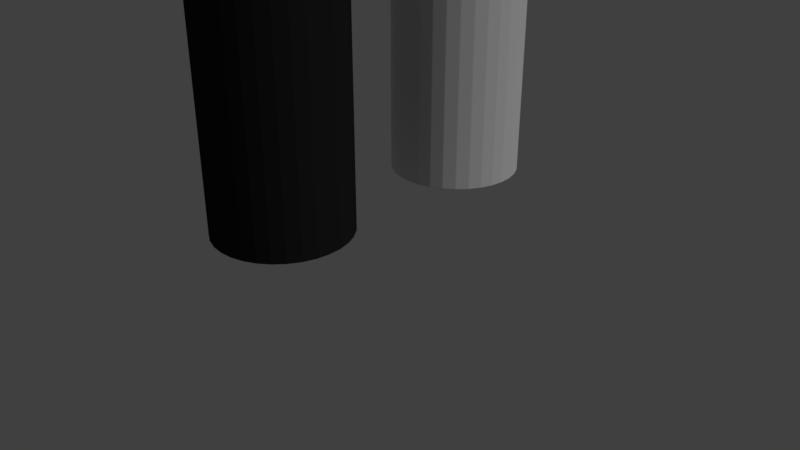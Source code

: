 # Source: Salt_Pepper.blend  (saved by Blender 2.78.0; exported with 4.5.12 LTS)
import bpy
from mathutils import Matrix  # noqa: F401  (used for matrix-valued properties, if any)

bpy.ops.wm.read_factory_settings(use_empty=True)
scene = bpy.context.scene
scene.name = 'Scene'

# ---- collections
col_collection_1 = bpy.data.collections.new('Collection 1'); scene.collection.children.link(col_collection_1)

# ---- materials (node trees are filled in below, after node groups)
mat_material_002 = bpy.data.materials.new('Material.002')
mat_material_002.alpha_threshold = 0.0
mat_material_002.use_transparent_shadow = False
mat_material_002.roughness = 0.5
mat_material_003 = bpy.data.materials.new('Material.003')
mat_material_003.alpha_threshold = 0.0
mat_material_003.use_transparent_shadow = False
mat_material_003.diffuse_color = (0.01739, 0.01739, 0.01739, 1.0)
mat_material_003.roughness = 0.5

# ---- material node trees

# ---- world
world_world = bpy.data.worlds.new('World'); scene.world = world_world
world_world.color = (0.05088, 0.05088, 0.05088)
world_world.use_sun_shadow = False
world_world.sun_shadow_jitter_overblur = 0.0
world_world.cycles.sampling_method = 'MANUAL'

# ---- cameras
cam_camera = bpy.data.cameras.new('Camera')
cam_camera.clip_end = 100.0
cam_camera.lens = 35.0
cam_camera.sensor_width = 32.0
cam_camera.sensor_height = 18.0
cam_camera.ortho_scale = 7.314
cam_camera.dof.focus_distance = 0.0
cam_camera.dof.aperture_fstop = 128.0

# ---- lights
light_lamp = bpy.data.lights.new('Lamp', 'SUN')
light_lamp.transmission_factor = 0.0
light_lamp.cutoff_distance = 30.0
light_lamp.angle = 0.1993
light_lamp.energy = 1.0
light_lamp.shadow_buffer_clip_start = 1.001
light_lamp.shadow_soft_size = 0.1
light_lamp.shadow_cascade_max_distance = 1000.0

# ---- meshes
me_cylinder = bpy.data.meshes.new('Cylinder')
me_cylinder.from_pydata([(0.0, 1.0, -1.0), (0.0, 1.0, 3.029), (0.1951, 0.9808, -1.0), (0.1951, 0.9808, 3.029), (0.3827, 0.9239, -1.0), (0.3827, 0.9239, 3.029), (0.5556, 0.8315, -1.0), (0.5556, 0.8315, 3.029), (0.7071, 0.7071, -1.0), (0.7071, 0.7071, 3.029), (0.8315, 0.5556, -1.0), (0.8315, 0.5556, 3.029), (0.9239, 0.3827, -1.0), (0.9239, 0.3827, 3.029), (0.9808, 0.1951, -1.0), (0.9808, 0.1951, 3.029), (1.0, 7.55e-08, -1.0), (1.0, 7.55e-08, 3.029), (0.9808, -0.1951, -1.0), (0.9808, -0.1951, 3.029), (0.9239, -0.3827, -1.0), (0.9239, -0.3827, 3.029), (0.8315, -0.5556, -1.0), (0.8315, -0.5556, 3.029), (0.7071, -0.7071, -1.0), (0.7071, -0.7071, 3.029), (0.5556, -0.8315, -1.0), (0.5556, -0.8315, 3.029), (0.3827, -0.9239, -1.0), (0.3827, -0.9239, 3.029), (0.1951, -0.9808, -1.0), (0.1951, -0.9808, 3.029), (-3.258e-07, -1.0, -1.0), (-3.258e-07, -1.0, 3.029), (-0.1951, -0.9808, -1.0), (-0.1951, -0.9808, 3.029), (-0.3827, -0.9239, -1.0), (-0.3827, -0.9239, 3.029), (-0.5556, -0.8315, -1.0), (-0.5556, -0.8315, 3.029), (-0.7071, -0.7071, -1.0), (-0.7071, -0.7071, 3.029), (-0.8315, -0.5556, -1.0), (-0.8315, -0.5556, 3.029), (-0.9239, -0.3827, -1.0), (-0.9239, -0.3827, 3.029), (-0.9808, -0.1951, -1.0), (-0.9808, -0.1951, 3.029), (-1.0, 9.656e-07, -1.0), (-1.0, 9.656e-07, 3.029), (-0.9808, 0.1951, -1.0), (-0.9808, 0.1951, 3.029), (-0.9239, 0.3827, -1.0), (-0.9239, 0.3827, 3.029), (-0.8315, 0.5556, -1.0), (-0.8315, 0.5556, 3.029), (-0.7071, 0.7071, -1.0), (-0.7071, 0.7071, 3.029), (-0.5556, 0.8315, -1.0), (-0.5556, 0.8315, 3.029), (-0.3827, 0.9239, -1.0), (-0.3827, 0.9239, 3.029), (-0.1951, 0.9808, -1.0), (-0.1951, 0.9808, 3.029), (0.2778, 0.3976, 3.029), (0.2993, 0.3954, 3.029), (0.3199, 0.3892, 3.029), (0.3389, 0.379, 3.029), (0.3556, 0.3653, 3.029), (0.3693, 0.3487, 3.029), (0.3795, 0.3296, 3.029), (0.3857, 0.309, 3.029), (0.3879, 0.2875, 3.029), (0.3857, 0.266, 3.029), (0.3795, 0.2454, 3.029), (0.3693, 0.2264, 3.029), (0.3556, 0.2097, 3.029), (0.3389, 0.196, 3.029), (0.3199, 0.1858, 3.029), (0.2993, 0.1796, 3.029), (0.2778, 0.1774, 3.029), (0.2563, 0.1796, 3.029), (0.2357, 0.1858, 3.029), (0.2166, 0.196, 3.029), (0.2, 0.2097, 3.029), (0.1863, 0.2264, 3.029), (0.1761, 0.2454, 3.029), (0.1698, 0.266, 3.029), (0.1677, 0.2875, 3.029), (0.1698, 0.309, 3.029), (0.1761, 0.3296, 3.029), (0.1863, 0.3487, 3.029), (0.2, 0.3653, 3.029), (0.2166, 0.379, 3.029), (0.2357, 0.3892, 3.029), (0.2563, 0.3954, 3.029), (0.2911, -0.1198, 3.029), (0.3125, -0.1219, 3.029), (0.3332, -0.1281, 3.029), (0.3522, -0.1383, 3.029), (0.3689, -0.152, 3.029), (0.3826, -0.1687, 3.029), (0.3927, -0.1877, 3.029), (0.399, -0.2083, 3.029), (0.4011, -0.2298, 3.029), (0.399, -0.2513, 3.029), (0.3927, -0.2719, 3.029), (0.3826, -0.291, 3.029), (0.3689, -0.3076, 3.029), (0.3522, -0.3213, 3.029), (0.3332, -0.3315, 3.029), (0.3125, -0.3378, 3.029), (0.2911, -0.3399, 3.029), (0.2696, -0.3378, 3.029), (0.2489, -0.3315, 3.029), (0.2299, -0.3213, 3.029), (0.2132, -0.3076, 3.029), (0.1996, -0.291, 3.029), (0.1894, -0.2719, 3.029), (0.1831, -0.2513, 3.029), (0.181, -0.2298, 3.029), (0.1831, -0.2083, 3.029), (0.1894, -0.1877, 3.029), (0.1996, -0.1687, 3.029), (0.2132, -0.152, 3.029), (0.2299, -0.1383, 3.029), (0.2489, -0.1281, 3.029), (0.2696, -0.1219, 3.029), (-0.285, 0.09906, 3.029), (-0.2636, 0.09695, 3.029), (-0.2429, 0.09069, 3.029), (-0.2239, 0.08052, 3.029), (-0.2072, 0.06683, 3.029), (-0.1935, 0.05015, 3.029), (-0.1834, 0.03112, 3.029), (-0.1771, 0.01048, 3.029), (-0.175, -0.01099, 3.029), (-0.1771, -0.03246, 3.029), (-0.1834, -0.05311, 3.029), (-0.1935, -0.07214, 3.029), (-0.2072, -0.08882, 3.029), (-0.2239, -0.1025, 3.029), (-0.2429, -0.1127, 3.029), (-0.2636, -0.1189, 3.029), (-0.285, -0.1211, 3.029), (-0.3065, -0.1189, 3.029), (-0.3272, -0.1127, 3.029), (-0.3462, -0.1025, 3.029), (-0.3629, -0.08882, 3.029), (-0.3766, -0.07214, 3.029), (-0.3867, -0.05311, 3.029), (-0.393, -0.03246, 3.029), (-0.3951, -0.01099, 3.029), (-0.393, 0.01048, 3.029), (-0.3867, 0.03112, 3.029), (-0.3765, 0.05015, 3.029), (-0.3629, 0.06683, 3.029), (-0.3462, 0.08052, 3.029), (-0.3272, 0.09069, 3.029), (-0.3065, 0.09695, 3.029), (0.2778, 0.3976, 0.5862), (0.2993, 0.3954, 0.5862), (0.3199, 0.3892, 0.5862), (0.3389, 0.379, 0.5862), (0.3556, 0.3653, 0.5862), (0.3693, 0.3487, 0.5862), (0.3795, 0.3296, 0.5862), (0.3857, 0.309, 0.5862), (0.3879, 0.2875, 0.5862), (0.3857, 0.266, 0.5862), (0.3795, 0.2454, 0.5862), (0.3693, 0.2264, 0.5862), (0.3556, 0.2097, 0.5862), (0.3389, 0.196, 0.5862), (0.3199, 0.1858, 0.5862), (0.2993, 0.1796, 0.5862), (0.2778, 0.1774, 0.5862), (0.2563, 0.1796, 0.5862), (0.2357, 0.1858, 0.5862), (0.2166, 0.196, 0.5862), (0.2, 0.2097, 0.5862), (0.1863, 0.2264, 0.5862), (0.1761, 0.2454, 0.5862), (0.1698, 0.266, 0.5862), (0.1677, 0.2875, 0.5862), (0.1698, 0.309, 0.5862), (0.1761, 0.3296, 0.5862), (0.1863, 0.3487, 0.5862), (0.2, 0.3653, 0.5862), (0.2166, 0.379, 0.5862), (0.2357, 0.3892, 0.5862), (0.2563, 0.3954, 0.5862), (0.2911, -0.1198, 0.5862), (0.3125, -0.1219, 0.5862), (0.3332, -0.1281, 0.5862), (0.3522, -0.1383, 0.5862), (0.3689, -0.152, 0.5862), (0.3826, -0.1687, 0.5862), (0.3927, -0.1877, 0.5862), (0.399, -0.2083, 0.5862), (0.4011, -0.2298, 0.5862), (0.399, -0.2513, 0.5862), (0.3927, -0.2719, 0.5862), (0.3826, -0.291, 0.5862), (0.3689, -0.3076, 0.5862), (0.3522, -0.3213, 0.5862), (0.3332, -0.3315, 0.5862), (0.3125, -0.3378, 0.5862), (0.2911, -0.3399, 0.5862), (0.2696, -0.3378, 0.5862), (0.2489, -0.3315, 0.5862), (0.2299, -0.3213, 0.5862), (0.2132, -0.3076, 0.5862), (0.1996, -0.291, 0.5862), (0.1894, -0.2719, 0.5862), (0.1831, -0.2513, 0.5862), (0.181, -0.2298, 0.5862), (0.1831, -0.2083, 0.5862), (0.1894, -0.1877, 0.5862), (0.1996, -0.1687, 0.5862), (0.2132, -0.152, 0.5862), (0.2299, -0.1383, 0.5862), (0.2489, -0.1281, 0.5862), (0.2696, -0.1219, 0.5862), (-0.285, 0.09906, 0.5862), (-0.2636, 0.09695, 0.5862), (-0.2429, 0.09069, 0.5862), (-0.2239, 0.08052, 0.5862), (-0.2072, 0.06683, 0.5862), (-0.1935, 0.05015, 0.5862), (-0.1834, 0.03112, 0.5862), (-0.1771, 0.01048, 0.5862), (-0.175, -0.01099, 0.5862), (-0.1771, -0.03246, 0.5862), (-0.1834, -0.05311, 0.5862), (-0.1935, -0.07214, 0.5862), (-0.2072, -0.08882, 0.5862), (-0.2239, -0.1025, 0.5862), (-0.2429, -0.1127, 0.5862), (-0.2636, -0.1189, 0.5862), (-0.285, -0.1211, 0.5862), (-0.3065, -0.1189, 0.5862), (-0.3272, -0.1127, 0.5862), (-0.3462, -0.1025, 0.5862), (-0.3629, -0.08882, 0.5862), (-0.3766, -0.07214, 0.5862), (-0.3867, -0.05311, 0.5862), (-0.393, -0.03246, 0.5862), (-0.3951, -0.01099, 0.5862), (-0.393, 0.01048, 0.5862), (-0.3867, 0.03112, 0.5862), (-0.3765, 0.05015, 0.5862), (-0.3629, 0.06683, 0.5862), (-0.3462, 0.08052, 0.5862), (-0.3272, 0.09069, 0.5862), (-0.3065, 0.09695, 0.5862)], [], [(0, 1, 3, 2), (2, 3, 5, 4), (4, 5, 7, 6), (6, 7, 9, 8), (8, 9, 11, 10), (10, 11, 13, 12), (12, 13, 15, 14), (14, 15, 17, 16), (16, 17, 19, 18), (18, 19, 21, 20), (20, 21, 23, 22), (22, 23, 25, 24), (24, 25, 27, 26), (26, 27, 29, 28), (28, 29, 31, 30), (30, 31, 33, 32), (32, 33, 35, 34), (34, 35, 37, 36), (36, 37, 39, 38), (38, 39, 41, 40), (40, 41, 43, 42), (42, 43, 45, 44), (44, 45, 47, 46), (46, 47, 49, 48), (48, 49, 51, 50), (50, 51, 53, 52), (52, 53, 55, 54), (54, 55, 57, 56), (56, 57, 59, 58), (58, 59, 61, 60), (60, 61, 63, 62), (62, 63, 1, 0), (0, 2, 4, 6, 8, 10, 12, 14, 16, 18, 20, 22, 24, 26, 28, 30, 32, 34, 36, 38, 40, 42, 44, 46, 48, 50, 52, 54, 56, 58, 60, 62), (3, 1, 63, 61, 59, 57, 55, 53, 88, 89, 90, 91, 92, 93, 94, 95, 64, 65, 66, 67, 68, 69, 70, 71, 72, 13, 11, 9, 7, 5), (13, 72, 73, 74, 75, 76, 77, 78, 79, 80, 81, 82, 83, 84, 85, 86, 87, 88, 53, 51, 49, 152, 153, 154, 155, 156, 157, 158, 159, 128, 129, 130, 131, 132, 133, 134, 135, 136, 19, 17, 15), (21, 104, 105, 106, 107, 108, 109, 110, 111, 112, 113, 114, 115, 116, 117, 118, 119, 120, 45, 43, 41, 39, 37, 35, 33, 31, 29, 27, 25, 23), (19, 136, 137, 138, 139, 140, 141, 142, 143, 144, 145, 146, 147, 148, 149, 150, 151, 152, 49, 47, 45, 120, 121, 122, 123, 124, 125, 126, 127, 96, 97, 98, 99, 100, 101, 102, 103, 104, 21), (120, 119, 215, 216), (64, 95, 191, 160), (70, 69, 165, 166), (145, 144, 240, 241), (121, 120, 216, 217), (71, 70, 166, 167), (146, 145, 241, 242), (122, 121, 217, 218), (72, 71, 167, 168), (147, 146, 242, 243), (123, 122, 218, 219), (97, 96, 192, 193), (73, 72, 168, 169), (148, 147, 243, 244), (124, 123, 219, 220), (98, 97, 193, 194), (74, 73, 169, 170), (149, 148, 244, 245), (125, 124, 220, 221), (99, 98, 194, 195), (75, 74, 170, 171), (150, 149, 245, 246), (126, 125, 221, 222), (100, 99, 195, 196), (76, 75, 171, 172), (151, 150, 246, 247), (127, 126, 222, 223), (101, 100, 196, 197), (77, 76, 172, 173), (152, 151, 247, 248), (96, 127, 223, 192), (102, 101, 197, 198), (78, 77, 173, 174), (153, 152, 248, 249), (103, 102, 198, 199), (79, 78, 174, 175), (154, 153, 249, 250), (104, 103, 199, 200), (80, 79, 175, 176), (155, 154, 250, 251), (129, 128, 224, 225), (105, 104, 200, 201), (81, 80, 176, 177), (156, 155, 251, 252), (130, 129, 225, 226), (106, 105, 201, 202), (82, 81, 177, 178), (157, 156, 252, 253), (131, 130, 226, 227), (107, 106, 202, 203), (83, 82, 178, 179), (158, 157, 253, 254), (132, 131, 227, 228), (108, 107, 203, 204), (84, 83, 179, 180), (159, 158, 254, 255), (133, 132, 228, 229), (109, 108, 204, 205), (85, 84, 180, 181), (128, 159, 255, 224), (134, 133, 229, 230), (110, 109, 205, 206), (86, 85, 181, 182), (135, 134, 230, 231), (111, 110, 206, 207), (87, 86, 182, 183), (136, 135, 231, 232), (112, 111, 207, 208), (88, 87, 183, 184), (137, 136, 232, 233), (113, 112, 208, 209), (89, 88, 184, 185), (138, 137, 233, 234), (114, 113, 209, 210), (90, 89, 185, 186), (139, 138, 234, 235), (115, 114, 210, 211), (91, 90, 186, 187), (65, 64, 160, 161), (140, 139, 235, 236), (116, 115, 211, 212), (92, 91, 187, 188), (66, 65, 161, 162), (141, 140, 236, 237), (117, 116, 212, 213), (93, 92, 188, 189), (67, 66, 162, 163), (142, 141, 237, 238), (118, 117, 213, 214), (94, 93, 189, 190), (68, 67, 163, 164), (143, 142, 238, 239), (119, 118, 214, 215), (95, 94, 190, 191), (69, 68, 164, 165), (144, 143, 239, 240), (160, 191, 190, 189, 188, 187, 186, 185, 184, 183, 182, 181, 180, 179, 178, 177, 176, 175, 174, 173, 172, 171, 170, 169, 168, 167, 166, 165, 164, 163, 162, 161), (192, 223, 222, 221, 220, 219, 218, 217, 216, 215, 214, 213, 212, 211, 210, 209, 208, 207, 206, 205, 204, 203, 202, 201, 200, 199, 198, 197, 196, 195, 194, 193), (224, 255, 254, 253, 252, 251, 250, 249, 248, 247, 246, 245, 244, 243, 242, 241, 240, 239, 238, 237, 236, 235, 234, 233, 232, 231, 230, 229, 228, 227, 226, 225)])
me_cylinder.materials.append(mat_material_002)
me_cylinder.use_remesh_preserve_volume = False
me_cylinder.use_remesh_preserve_attributes = False
me_cylinder.use_mirror_vertex_groups = False
me_cylinder.update()
me_cylinder_001 = bpy.data.meshes.new('Cylinder.001')
me_cylinder_001.from_pydata([(0.0, 1.0, -1.0), (0.0, 1.0, 3.029), (0.1951, 0.9808, -1.0), (0.1951, 0.9808, 3.029), (0.3827, 0.9239, -1.0), (0.3827, 0.9239, 3.029), (0.5556, 0.8315, -1.0), (0.5556, 0.8315, 3.029), (0.7071, 0.7071, -1.0), (0.7071, 0.7071, 3.029), (0.8315, 0.5556, -1.0), (0.8315, 0.5556, 3.029), (0.9239, 0.3827, -1.0), (0.9239, 0.3827, 3.029), (0.9808, 0.1951, -1.0), (0.9808, 0.1951, 3.029), (1.0, 7.55e-08, -1.0), (1.0, 7.55e-08, 3.029), (0.9808, -0.1951, -1.0), (0.9808, -0.1951, 3.029), (0.9239, -0.3827, -1.0), (0.9239, -0.3827, 3.029), (0.8315, -0.5556, -1.0), (0.8315, -0.5556, 3.029), (0.7071, -0.7071, -1.0), (0.7071, -0.7071, 3.029), (0.5556, -0.8315, -1.0), (0.5556, -0.8315, 3.029), (0.3827, -0.9239, -1.0), (0.3827, -0.9239, 3.029), (0.1951, -0.9808, -1.0), (0.1951, -0.9808, 3.029), (-3.258e-07, -1.0, -1.0), (-3.258e-07, -1.0, 3.029), (-0.1951, -0.9808, -1.0), (-0.1951, -0.9808, 3.029), (-0.3827, -0.9239, -1.0), (-0.3827, -0.9239, 3.029), (-0.5556, -0.8315, -1.0), (-0.5556, -0.8315, 3.029), (-0.7071, -0.7071, -1.0), (-0.7071, -0.7071, 3.029), (-0.8315, -0.5556, -1.0), (-0.8315, -0.5556, 3.029), (-0.9239, -0.3827, -1.0), (-0.9239, -0.3827, 3.029), (-0.9808, -0.1951, -1.0), (-0.9808, -0.1951, 3.029), (-1.0, 9.656e-07, -1.0), (-1.0, 9.656e-07, 3.029), (-0.9808, 0.1951, -1.0), (-0.9808, 0.1951, 3.029), (-0.9239, 0.3827, -1.0), (-0.9239, 0.3827, 3.029), (-0.8315, 0.5556, -1.0), (-0.8315, 0.5556, 3.029), (-0.7071, 0.7071, -1.0), (-0.7071, 0.7071, 3.029), (-0.5556, 0.8315, -1.0), (-0.5556, 0.8315, 3.029), (-0.3827, 0.9239, -1.0), (-0.3827, 0.9239, 3.029), (-0.1951, 0.9808, -1.0), (-0.1951, 0.9808, 3.029), (0.2778, 0.3976, 3.029), (0.2993, 0.3954, 3.029), (0.3199, 0.3892, 3.029), (0.3389, 0.379, 3.029), (0.3556, 0.3653, 3.029), (0.3693, 0.3487, 3.029), (0.3795, 0.3296, 3.029), (0.3857, 0.309, 3.029), (0.3879, 0.2875, 3.029), (0.3857, 0.266, 3.029), (0.3795, 0.2454, 3.029), (0.3693, 0.2264, 3.029), (0.3556, 0.2097, 3.029), (0.3389, 0.196, 3.029), (0.3199, 0.1858, 3.029), (0.2993, 0.1796, 3.029), (0.2778, 0.1774, 3.029), (0.2563, 0.1796, 3.029), (0.2357, 0.1858, 3.029), (0.2166, 0.196, 3.029), (0.2, 0.2097, 3.029), (0.1863, 0.2264, 3.029), (0.1761, 0.2454, 3.029), (0.1698, 0.266, 3.029), (0.1677, 0.2875, 3.029), (0.1698, 0.309, 3.029), (0.1761, 0.3296, 3.029), (0.1863, 0.3487, 3.029), (0.2, 0.3653, 3.029), (0.2166, 0.379, 3.029), (0.2357, 0.3892, 3.029), (0.2563, 0.3954, 3.029), (0.2911, -0.1198, 3.029), (0.3125, -0.1219, 3.029), (0.3332, -0.1281, 3.029), (0.3522, -0.1383, 3.029), (0.3689, -0.152, 3.029), (0.3826, -0.1687, 3.029), (0.3927, -0.1877, 3.029), (0.399, -0.2083, 3.029), (0.4011, -0.2298, 3.029), (0.399, -0.2513, 3.029), (0.3927, -0.2719, 3.029), (0.3826, -0.291, 3.029), (0.3689, -0.3076, 3.029), (0.3522, -0.3213, 3.029), (0.3332, -0.3315, 3.029), (0.3125, -0.3378, 3.029), (0.2911, -0.3399, 3.029), (0.2696, -0.3378, 3.029), (0.2489, -0.3315, 3.029), (0.2299, -0.3213, 3.029), (0.2132, -0.3076, 3.029), (0.1996, -0.291, 3.029), (0.1894, -0.2719, 3.029), (0.1831, -0.2513, 3.029), (0.181, -0.2298, 3.029), (0.1831, -0.2083, 3.029), (0.1894, -0.1877, 3.029), (0.1996, -0.1687, 3.029), (0.2132, -0.152, 3.029), (0.2299, -0.1383, 3.029), (0.2489, -0.1281, 3.029), (0.2696, -0.1219, 3.029), (-0.285, 0.09906, 3.029), (-0.2636, 0.09695, 3.029), (-0.2429, 0.09069, 3.029), (-0.2239, 0.08052, 3.029), (-0.2072, 0.06683, 3.029), (-0.1935, 0.05015, 3.029), (-0.1834, 0.03112, 3.029), (-0.1771, 0.01048, 3.029), (-0.175, -0.01099, 3.029), (-0.1771, -0.03246, 3.029), (-0.1834, -0.05311, 3.029), (-0.1935, -0.07214, 3.029), (-0.2072, -0.08882, 3.029), (-0.2239, -0.1025, 3.029), (-0.2429, -0.1127, 3.029), (-0.2636, -0.1189, 3.029), (-0.285, -0.1211, 3.029), (-0.3065, -0.1189, 3.029), (-0.3272, -0.1127, 3.029), (-0.3462, -0.1025, 3.029), (-0.3629, -0.08882, 3.029), (-0.3766, -0.07214, 3.029), (-0.3867, -0.05311, 3.029), (-0.393, -0.03246, 3.029), (-0.3951, -0.01099, 3.029), (-0.393, 0.01048, 3.029), (-0.3867, 0.03112, 3.029), (-0.3765, 0.05015, 3.029), (-0.3629, 0.06683, 3.029), (-0.3462, 0.08052, 3.029), (-0.3272, 0.09069, 3.029), (-0.3065, 0.09695, 3.029), (0.2778, 0.3976, 0.5276), (0.2993, 0.3954, 0.5276), (0.3199, 0.3892, 0.5276), (0.3389, 0.379, 0.5276), (0.3556, 0.3653, 0.5276), (0.3693, 0.3487, 0.5276), (0.3795, 0.3296, 0.5276), (0.3857, 0.309, 0.5276), (0.3879, 0.2875, 0.5276), (0.3857, 0.266, 0.5276), (0.3795, 0.2454, 0.5276), (0.3693, 0.2264, 0.5276), (0.3556, 0.2097, 0.5276), (0.3389, 0.196, 0.5276), (0.3199, 0.1858, 0.5276), (0.2993, 0.1796, 0.5276), (0.2778, 0.1774, 0.5276), (0.2563, 0.1796, 0.5276), (0.2357, 0.1858, 0.5276), (0.2166, 0.196, 0.5276), (0.2, 0.2097, 0.5276), (0.1863, 0.2264, 0.5276), (0.1761, 0.2454, 0.5276), (0.1698, 0.266, 0.5276), (0.1677, 0.2875, 0.5276), (0.1698, 0.309, 0.5276), (0.1761, 0.3296, 0.5276), (0.1863, 0.3487, 0.5276), (0.2, 0.3653, 0.5276), (0.2166, 0.379, 0.5276), (0.2357, 0.3892, 0.5276), (0.2563, 0.3954, 0.5276), (0.2911, -0.1198, 0.5276), (0.3125, -0.1219, 0.5276), (0.3332, -0.1281, 0.5276), (0.3522, -0.1383, 0.5276), (0.3689, -0.152, 0.5276), (0.3826, -0.1687, 0.5276), (0.3927, -0.1877, 0.5276), (0.399, -0.2083, 0.5276), (0.4011, -0.2298, 0.5276), (0.399, -0.2513, 0.5276), (0.3927, -0.2719, 0.5276), (0.3826, -0.291, 0.5276), (0.3689, -0.3076, 0.5276), (0.3522, -0.3213, 0.5276), (0.3332, -0.3315, 0.5276), (0.3125, -0.3378, 0.5276), (0.2911, -0.3399, 0.5276), (0.2696, -0.3378, 0.5276), (0.2489, -0.3315, 0.5276), (0.2299, -0.3213, 0.5276), (0.2132, -0.3076, 0.5276), (0.1996, -0.291, 0.5276), (0.1894, -0.2719, 0.5276), (0.1831, -0.2513, 0.5276), (0.181, -0.2298, 0.5276), (0.1831, -0.2083, 0.5276), (0.1894, -0.1877, 0.5276), (0.1996, -0.1687, 0.5276), (0.2132, -0.152, 0.5276), (0.2299, -0.1383, 0.5276), (0.2489, -0.1281, 0.5276), (0.2696, -0.1219, 0.5276), (-0.285, 0.09906, 0.5276), (-0.2636, 0.09695, 0.5276), (-0.2429, 0.09069, 0.5276), (-0.2239, 0.08052, 0.5276), (-0.2072, 0.06683, 0.5276), (-0.1935, 0.05015, 0.5276), (-0.1834, 0.03112, 0.5276), (-0.1771, 0.01048, 0.5276), (-0.175, -0.01099, 0.5276), (-0.1771, -0.03246, 0.5276), (-0.1834, -0.05311, 0.5276), (-0.1935, -0.07214, 0.5276), (-0.2072, -0.08882, 0.5276), (-0.2239, -0.1025, 0.5276), (-0.2429, -0.1127, 0.5276), (-0.2636, -0.1189, 0.5276), (-0.285, -0.1211, 0.5276), (-0.3065, -0.1189, 0.5276), (-0.3272, -0.1127, 0.5276), (-0.3462, -0.1025, 0.5276), (-0.3629, -0.08882, 0.5276), (-0.3766, -0.07214, 0.5276), (-0.3867, -0.05311, 0.5276), (-0.393, -0.03246, 0.5276), (-0.3951, -0.01099, 0.5276), (-0.393, 0.01048, 0.5276), (-0.3867, 0.03112, 0.5276), (-0.3765, 0.05015, 0.5276), (-0.3629, 0.06683, 0.5276), (-0.3462, 0.08052, 0.5276), (-0.3272, 0.09069, 0.5276), (-0.3065, 0.09695, 0.5276)], [], [(0, 1, 3, 2), (2, 3, 5, 4), (4, 5, 7, 6), (6, 7, 9, 8), (8, 9, 11, 10), (10, 11, 13, 12), (12, 13, 15, 14), (14, 15, 17, 16), (16, 17, 19, 18), (18, 19, 21, 20), (20, 21, 23, 22), (22, 23, 25, 24), (24, 25, 27, 26), (26, 27, 29, 28), (28, 29, 31, 30), (30, 31, 33, 32), (32, 33, 35, 34), (34, 35, 37, 36), (36, 37, 39, 38), (38, 39, 41, 40), (40, 41, 43, 42), (42, 43, 45, 44), (44, 45, 47, 46), (46, 47, 49, 48), (48, 49, 51, 50), (50, 51, 53, 52), (52, 53, 55, 54), (54, 55, 57, 56), (56, 57, 59, 58), (58, 59, 61, 60), (60, 61, 63, 62), (62, 63, 1, 0), (0, 2, 4, 6, 8, 10, 12, 14, 16, 18, 20, 22, 24, 26, 28, 30, 32, 34, 36, 38, 40, 42, 44, 46, 48, 50, 52, 54, 56, 58, 60, 62), (3, 1, 63, 61, 59, 57, 55, 53, 88, 89, 90, 91, 92, 93, 94, 95, 64, 65, 66, 67, 68, 69, 70, 71, 72, 13, 11, 9, 7, 5), (13, 72, 73, 74, 75, 76, 77, 78, 79, 80, 81, 82, 83, 84, 85, 86, 87, 88, 53, 51, 49, 152, 153, 154, 155, 156, 157, 158, 159, 128, 129, 130, 131, 132, 133, 134, 135, 136, 19, 17, 15), (21, 104, 105, 106, 107, 108, 109, 110, 111, 112, 113, 114, 115, 116, 117, 118, 119, 120, 45, 43, 41, 39, 37, 35, 33, 31, 29, 27, 25, 23), (19, 136, 137, 138, 139, 140, 141, 142, 143, 144, 145, 146, 147, 148, 149, 150, 151, 152, 49, 47, 45, 120, 121, 122, 123, 124, 125, 126, 127, 96, 97, 98, 99, 100, 101, 102, 103, 104, 21), (159, 158, 254, 255), (133, 132, 228, 229), (109, 108, 204, 205), (85, 84, 180, 181), (128, 159, 255, 224), (134, 133, 229, 230), (110, 109, 205, 206), (86, 85, 181, 182), (135, 134, 230, 231), (111, 110, 206, 207), (87, 86, 182, 183), (136, 135, 231, 232), (112, 111, 207, 208), (88, 87, 183, 184), (137, 136, 232, 233), (113, 112, 208, 209), (89, 88, 184, 185), (138, 137, 233, 234), (114, 113, 209, 210), (90, 89, 185, 186), (139, 138, 234, 235), (115, 114, 210, 211), (91, 90, 186, 187), (65, 64, 160, 161), (140, 139, 235, 236), (116, 115, 211, 212), (92, 91, 187, 188), (66, 65, 161, 162), (141, 140, 236, 237), (117, 116, 212, 213), (93, 92, 188, 189), (67, 66, 162, 163), (142, 141, 237, 238), (118, 117, 213, 214), (94, 93, 189, 190), (68, 67, 163, 164), (143, 142, 238, 239), (119, 118, 214, 215), (95, 94, 190, 191), (69, 68, 164, 165), (144, 143, 239, 240), (120, 119, 215, 216), (64, 95, 191, 160), (70, 69, 165, 166), (145, 144, 240, 241), (121, 120, 216, 217), (71, 70, 166, 167), (146, 145, 241, 242), (122, 121, 217, 218), (72, 71, 167, 168), (147, 146, 242, 243), (123, 122, 218, 219), (97, 96, 192, 193), (73, 72, 168, 169), (148, 147, 243, 244), (124, 123, 219, 220), (98, 97, 193, 194), (74, 73, 169, 170), (149, 148, 244, 245), (125, 124, 220, 221), (99, 98, 194, 195), (75, 74, 170, 171), (150, 149, 245, 246), (126, 125, 221, 222), (100, 99, 195, 196), (76, 75, 171, 172), (151, 150, 246, 247), (127, 126, 222, 223), (101, 100, 196, 197), (77, 76, 172, 173), (152, 151, 247, 248), (96, 127, 223, 192), (102, 101, 197, 198), (78, 77, 173, 174), (153, 152, 248, 249), (103, 102, 198, 199), (79, 78, 174, 175), (154, 153, 249, 250), (104, 103, 199, 200), (80, 79, 175, 176), (155, 154, 250, 251), (129, 128, 224, 225), (105, 104, 200, 201), (81, 80, 176, 177), (156, 155, 251, 252), (130, 129, 225, 226), (106, 105, 201, 202), (82, 81, 177, 178), (157, 156, 252, 253), (131, 130, 226, 227), (107, 106, 202, 203), (83, 82, 178, 179), (158, 157, 253, 254), (132, 131, 227, 228), (108, 107, 203, 204), (84, 83, 179, 180), (160, 191, 190, 189, 188, 187, 186, 185, 184, 183, 182, 181, 180, 179, 178, 177, 176, 175, 174, 173, 172, 171, 170, 169, 168, 167, 166, 165, 164, 163, 162, 161), (192, 223, 222, 221, 220, 219, 218, 217, 216, 215, 214, 213, 212, 211, 210, 209, 208, 207, 206, 205, 204, 203, 202, 201, 200, 199, 198, 197, 196, 195, 194, 193), (224, 255, 254, 253, 252, 251, 250, 249, 248, 247, 246, 245, 244, 243, 242, 241, 240, 239, 238, 237, 236, 235, 234, 233, 232, 231, 230, 229, 228, 227, 226, 225)])
me_cylinder_001.materials.append(mat_material_003)
me_cylinder_001.use_remesh_preserve_volume = False
me_cylinder_001.use_remesh_preserve_attributes = False
me_cylinder_001.use_mirror_vertex_groups = False
me_cylinder_001.update()

# ---- objects
ob_cylinder = bpy.data.objects.new('Cylinder', me_cylinder)
ob_lamp = bpy.data.objects.new('Lamp', light_lamp)
ob_camera = bpy.data.objects.new('Camera', cam_camera)
ob_cylinder_001 = bpy.data.objects.new('Cylinder.001', me_cylinder_001)

# ---- transforms, parenting, visibility, modifiers, constraints
ob_cylinder.location = (-1.342, 2.99, 0.9894)
ob_cylinder.lineart.crease_threshold = 0.0
_m = ob_cylinder.modifiers.new('Bevel', 'BEVEL')
_m.segments = 5
_m.limit_method = 'NONE'
_m.spread = 0.0
ob_lamp.location = (4.076, 1.005, 5.904)
ob_lamp.rotation_euler = (0.6503, 0.05522, 1.866)
ob_lamp.lock_rotations_4d = False
ob_lamp.empty_display_type = 'ARROWS'
ob_lamp.color = (0.0, 0.0, 0.0, 0.0)
ob_lamp.lineart.crease_threshold = 0.0
ob_camera.location = (7.481, -6.508, 5.344)
ob_camera.rotation_euler = (1.109, 0.0, 0.8149)
ob_camera.lock_rotations_4d = False
ob_camera.empty_display_type = 'ARROWS'
ob_camera.color = (0.0, 0.0, 0.0, 0.0)
ob_camera.display_type = 'WIRE'
ob_camera.lineart.crease_threshold = 0.0
ob_cylinder_001.location = (-1.342, -0.3688, 0.9894)
ob_cylinder_001.lineart.crease_threshold = 0.0
_m = ob_cylinder_001.modifiers.new('Bevel', 'BEVEL')
_m.segments = 5
_m.limit_method = 'NONE'
_m.spread = 0.0

# ---- collection membership
col_collection_1.objects.link(ob_cylinder)
col_collection_1.objects.link(ob_lamp)
col_collection_1.objects.link(ob_camera)
col_collection_1.objects.link(ob_cylinder_001)

# ---- scene / render settings (as saved in the file)
scene.camera = ob_camera
scene.frame_start = 1; scene.frame_end = 250; scene.frame_set(1)
scene.render.engine = 'BLENDER_EEVEE_NEXT'
scene.render.resolution_percentage = 50
scene.render.dither_intensity = 0.0
scene.cycles.use_denoising = False
scene.cycles.samples = 128
scene.cycles.sampling_pattern = 'TABULATED_SOBOL'
scene.cycles.light_sampling_threshold = 0.0
scene.cycles.use_adaptive_sampling = False
scene.cycles.use_light_tree = False
scene.cycles.blur_glossy = 0.0
scene.cycles.sample_clamp_indirect = 0.0
scene.view_settings.view_transform = 'Standard'
bpy.context.view_layer.update()
